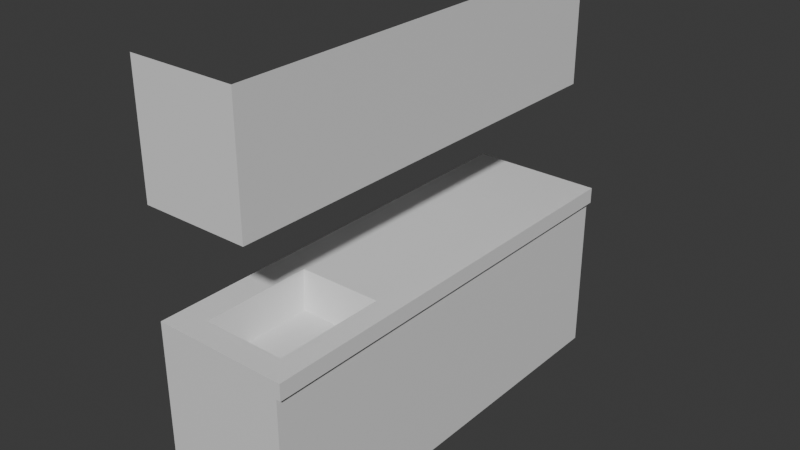 # Source: kitchen_cupboards.blend  (saved by Blender 5.1.30; exported with 4.5.12 LTS)
import bpy
from mathutils import Matrix  # noqa: F401  (used for matrix-valued properties, if any)

bpy.ops.wm.read_factory_settings(use_empty=True)
scene = bpy.context.scene
scene.name = 'Scene'

# ---- collections
col_collection = bpy.data.collections.new('Collection'); scene.collection.children.link(col_collection)

# ---- materials (node trees are filled in below, after node groups)
mat_cupboard = bpy.data.materials.new('Cupboard')
mat_cupboard.alpha_threshold = 0.0
mat_cupboard.use_backface_culling_lightprobe_volume = False
mat_cupboard.roughness = 0.5
mat_cupboard.line_color = (0.0, 0.0, 0.0, 1.0)
mat_sink = bpy.data.materials.new('Sink')

# ---- material node trees
mat_cupboard.use_nodes = True; mat_cupboard.node_tree.nodes.clear()
_N = mat_cupboard.node_tree.nodes; _L = mat_cupboard.node_tree.links
n0 = _N.new('ShaderNodeOutputMaterial'); n0.name = 'Material Output'; n0.location = (200, 100)
n1 = _N.new('ShaderNodeBsdfPrincipled'); n1.name = 'Principled BSDF'; n1.location = (-200, 100)
_L.new(n1.outputs[0], n0.inputs[0])
n0.is_active_output = True
mat_sink.use_nodes = True; mat_sink.node_tree.nodes.clear()
_N = mat_sink.node_tree.nodes; _L = mat_sink.node_tree.links
n0 = _N.new('ShaderNodeBsdfPrincipled'); n0.name = 'Principled BSDF'; n0.location = (-200, 100)
n1 = _N.new('ShaderNodeOutputMaterial'); n1.name = 'Material Output'; n1.location = (200, 100)
_L.new(n0.outputs[0], n1.inputs[0])
n1.is_active_output = True

# ---- world
world_world = bpy.data.worlds.new('World'); scene.world = world_world
world_world.use_nodes = True; world_world.node_tree.nodes.clear()
_N = world_world.node_tree.nodes; _L = world_world.node_tree.links
n0 = _N.new('ShaderNodeOutputWorld'); n0.name = 'World Output'; n0.location = (200, 100)
n1 = _N.new('ShaderNodeBackground'); n1.name = 'Background'; n1.location = (-200, 100)
n1.inputs[0].default_value = (0.05088, 0.05088, 0.05088, 1.0)
_L.new(n1.outputs[0], n0.inputs[0])
n0.is_active_output = True
world_world.color = (0.05088, 0.05088, 0.05088)
world_world.sun_shadow_jitter_overblur = 0.0

# ---- meshes
me_cube_001 = bpy.data.meshes.new('Cube.001')
me_cube_001.from_pydata([(-0.3479, -1.171, 0.0), (-0.3479, -1.171, 0.8728), (-0.3479, 1.171, 0.0), (-0.3479, 1.171, 0.8728), (0.3479, -1.171, 0.0), (0.3479, -1.171, 0.8728), (0.3479, 1.171, 0.0), (0.3479, 1.171, 0.8728), (-0.3479, -1.171, 0.9588), (-0.3479, 1.171, 0.9588), (0.3479, 1.171, 0.9588), (0.3479, -1.171, 0.9588), (0.3715, 1.171, 0.8728), (0.3715, -1.171, 0.8728), (0.3715, 1.171, 0.9588), (0.3715, -1.171, 0.9588), (-0.3479, -1.07, 0.9588), (-0.3479, -0.4244, 0.9588), (0.3715, -0.4244, 0.9588), (0.3715, -1.07, 0.9588), (-0.2213, -0.4244, 0.9588), (0.2764, -0.4244, 0.9588), (0.2764, -1.07, 0.9588), (-0.2213, -1.07, 0.9588)], [], [(2, 3, 7, 6), (6, 7, 5, 4), (4, 5, 1, 0), (5, 7, 12, 13), (7, 3, 9, 10, 14, 12), (1, 5, 13, 15, 11, 8), (13, 12, 14, 18, 19, 15), (10, 9, 17, 20, 21, 18, 14), (22, 19, 18, 21), (16, 23, 20, 17), (19, 22, 23, 16, 8, 11, 15)])
_uv = me_cube_001.uv_layers.new(name='UVMap')
_uv.uv.foreach_set('vector', [0.9993, 0.2588, 0.9993, 0.4926, 0.8129, 0.4926, 0.8129, 0.2588, 0.8129, 0.2588, 0.8129, 0.4926, 0.1858, 0.4926, 0.1858, 0.2588, 0.1858, 0.2588, 0.1858, 0.4926, -0.000558, 0.4926, -0.0005579, 0.2588, 0.3492, 0.4928, 0.9762, 0.4928, 0.9762, 0.4991, 0.3492, 0.4991, 0.9993, 0.5284, 0.9993, 0.7148, 0.9762, 0.7148, 0.9762, 0.5284, 0.9762, 0.5221, 0.9993, 0.5221, 0.3261, 0.7148, 0.3261, 0.5284, 0.3261, 0.5221, 0.3492, 0.5221, 0.3492, 0.5284, 0.3492, 0.7148, 0.3492, 0.4991, 0.9762, 0.4991, 0.9762, 0.5221, 0.549, 0.5221, 0.3762, 0.5221, 0.3492, 0.5221, 0.9762, 0.5284, 0.9762, 0.7148, 0.549, 0.7148, 0.549, 0.6809, 0.549, 0.5476, 0.549, 0.5221, 0.9762, 0.5221, 0.3762, 0.5476, 0.3762, 0.5221, 0.549, 0.5221, 0.549, 0.5476, 0.3762, 0.7148, 0.3762, 0.6809, 0.549, 0.6809, 0.549, 0.7148, 0.3762, 0.5221, 0.3762, 0.5476, 0.3762, 0.6809, 0.3762, 0.7148, 0.3492, 0.7148, 0.3492, 0.5284, 0.3492, 0.5221])
me_cube_001.materials.append(mat_cupboard)
me_cube_001.update()
me_cube_002 = bpy.data.meshes.new('Cube.002')
me_cube_002.from_pydata([(-0.2299, -0.4193, 0.9588), (0.2849, -0.4193, 0.9588), (0.2849, -1.075, 0.9588), (-0.2299, -1.075, 0.9588), (-0.195, -1.043, 0.9588), (0.25, -1.043, 0.9588), (0.25, -0.4508, 0.9588), (-0.195, -0.4508, 0.9588), (-0.1594, -0.996, 0.7701), (0.2144, -0.996, 0.7701), (0.2144, -0.4982, 0.7701), (-0.1594, -0.4982, 0.7701)], [], [(7, 4, 8, 11), (5, 4, 3, 2), (6, 5, 2, 1), (7, 6, 1, 0), (4, 7, 0, 3), (9, 10, 11, 8), (5, 6, 10, 9), (6, 7, 11, 10), (4, 5, 9, 8)])
_uv = me_cube_002.uv_layers.new(name='UVMap')
_uv.uv.foreach_set('vector', [0.8344, 0.1882, 0.8344, 0.8118, 0.6323, 0.762, 0.6323, 0.238, 0.2015, 0.9667, 0.6698, 0.9667, 0.7065, 0.9999, 0.1647, 0.9999, 0.03687, 0.1882, 0.03687, 0.8118, 9.336e-05, 0.845, 9.325e-05, 0.155, 0.6698, 0.0333, 0.2015, 0.0333, 0.1647, 9.333e-05, 0.7065, 9.329e-05, 0.8344, 0.8118, 0.8344, 0.1882, 0.8712, 0.155, 0.8712, 0.845, 0.2389, 0.762, 0.2389, 0.238, 0.6323, 0.238, 0.6323, 0.762, 0.03687, 0.8118, 0.03687, 0.1882, 0.2389, 0.238, 0.2389, 0.762, 0.2015, 0.0333, 0.6698, 0.0333, 0.6323, 0.238, 0.2389, 0.238, 0.6698, 0.9667, 0.2015, 0.9667, 0.2389, 0.762, 0.6323, 0.762])
me_cube_002.materials.append(mat_sink)
me_cube_002.update()
me_cube_004 = bpy.data.meshes.new('Cube.004')
me_cube_004.from_pydata([(-0.3507, -1.168, 1.513), (-0.3507, -1.168, 2.159), (-0.3507, 1.168, 1.513), (-0.3507, 1.168, 2.159), (0.213, -1.168, 1.513), (0.213, -1.168, 2.159), (0.213, 1.168, 1.513), (0.213, 1.168, 2.159)], [], [(2, 3, 7, 6), (6, 7, 5, 4), (4, 5, 1, 0), (2, 6, 4, 0)])
_uv = me_cube_004.uv_layers.new(name='UVMap')
_uv.uv.foreach_set('vector', [0.9994, 0.5261, 0.9994, 0.7127, 0.8367, 0.7127, 0.8367, 0.5261, 0.8367, 0.5261, 0.8367, 0.7127, 0.1622, 0.7127, 0.1622, 0.5261, 0.1622, 0.5261, 0.1622, 0.7127, -0.0004805, 0.7127, -0.0004806, 0.5261, 0.8367, 0.3633, 0.8367, 0.5261, 0.1622, 0.5261, 0.1622, 0.3633])
me_cube_004.materials.append(mat_cupboard)
me_cube_004.update()

# ---- objects
ob_lower_cupboards = bpy.data.objects.new('Lower Cupboards', me_cube_001)
ob_sink = bpy.data.objects.new('Sink', me_cube_002)
ob_upper = bpy.data.objects.new('Upper', me_cube_004)

# ---- transforms, parenting, visibility, modifiers, constraints
ob_lower_cupboards.location = (0.0, 0.0, 0.0)
ob_sink.location = (0.0, 0.0, 0.0007852)
ob_upper.location = (0.0, 0.0, 0.0)

# ---- collection membership
col_collection.objects.link(ob_lower_cupboards)
col_collection.objects.link(ob_sink)
col_collection.objects.link(ob_upper)

# ---- scene / render settings (as saved in the file)
scene.frame_start = 1; scene.frame_end = 250; scene.frame_set(0)
scene.render.engine = 'BLENDER_EEVEE_NEXT'
scene.render.bake_bias = 0.0
scene.render.bake_samples = 0
scene.cycles.sampling_pattern = 'TABULATED_SOBOL'
scene.eevee.use_volume_custom_range = False
bpy.context.view_layer.update()

# ---- added for rendering (the .blend has no active camera and no usable light): camera, sun
cam_auto = bpy.data.cameras.new('AutoCamera')
cam_auto.lens = 50.0
cam_auto.sensor_width = 36.0
cam_auto.clip_end = 1000.0
ob_auto_camera = bpy.data.objects.new('AutoCamera', cam_auto)
scene.collection.objects.link(ob_auto_camera)
ob_auto_camera.location = (3.03177, -3.62567, 3.49659)
ob_auto_camera.rotation_euler = (1.09748, -7.21219e-08, 0.694738)
scene.camera = ob_auto_camera
light_auto_sun = bpy.data.lights.new('AutoSun', 'SUN')
light_auto_sun.energy = 3.0
light_auto_sun.angle = 0.0523599
ob_auto_sun = bpy.data.objects.new('AutoSun', light_auto_sun)
scene.collection.objects.link(ob_auto_sun)
ob_auto_sun.rotation_euler = (0.872665, 0.174533, 0.523599)
bpy.context.view_layer.update()
